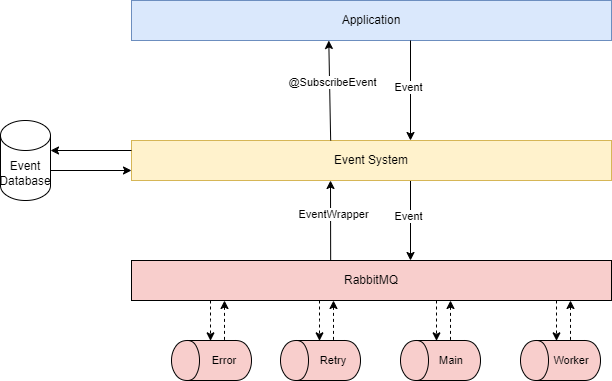

The diagram above was exported from draw.io. Its source (the exported page's mxGraphModel, read from the mxfile embedded in the PNG):
<mxGraphModel dx="157" dy="754" grid="1" gridSize="10" guides="1" tooltips="1" connect="1" arrows="1" fold="1" page="1" pageScale="1" pageWidth="827" pageHeight="1169" math="0" shadow="0">
  <root>
    <mxCell id="0" />
    <mxCell id="1" parent="0" />
    <mxCell id="c7CzLKt1Zic2BLSoH0fa-1" value="&lt;span&gt;RabbitMQ&lt;/span&gt;" style="whiteSpace=wrap;html=1;strokeColor=#000000;fontSize=12;fontColor=#000000;align=center;fillColor=#f8cecc;strokeWidth=1;" parent="1" vertex="1">
      <mxGeometry x="1001" y="460" width="480" height="40" as="geometry" />
    </mxCell>
    <mxCell id="c7CzLKt1Zic2BLSoH0fa-2" value="" style="shape=cylinder;whiteSpace=wrap;html=1;strokeColor=#000000;strokeWidth=1;fontFamily=Helvetica;fontSize=12;fontColor=#000000;align=center;rotation=-90;fillColor=#f8cecc;" parent="1" vertex="1">
      <mxGeometry x="1061" y="520" width="40" height="80" as="geometry" />
    </mxCell>
    <mxCell id="c7CzLKt1Zic2BLSoH0fa-3" value="" style="shape=cylinder;whiteSpace=wrap;html=1;strokeColor=#000000;strokeWidth=1;fontFamily=Helvetica;fontSize=12;fontColor=#000000;align=center;rotation=-90;fillColor=#f8cecc;" parent="1" vertex="1">
      <mxGeometry x="1290" y="520" width="40" height="80" as="geometry" />
    </mxCell>
    <mxCell id="c7CzLKt1Zic2BLSoH0fa-4" value="Error" style="text;html=1;strokeColor=none;fillColor=none;align=center;verticalAlign=middle;whiteSpace=wrap;rounded=1;fontFamily=Helvetica;fontSize=11;fontColor=#000000;strokeWidth=2;" parent="1" vertex="1">
      <mxGeometry x="1074" y="550" width="40" height="20" as="geometry" />
    </mxCell>
    <mxCell id="c7CzLKt1Zic2BLSoH0fa-5" value="Main" style="text;html=1;strokeColor=none;fillColor=none;align=center;verticalAlign=middle;whiteSpace=wrap;rounded=1;fontFamily=Helvetica;fontSize=11;fontColor=#000000;strokeWidth=2;" parent="1" vertex="1">
      <mxGeometry x="1301" y="550" width="40" height="20" as="geometry" />
    </mxCell>
    <mxCell id="c7CzLKt1Zic2BLSoH0fa-6" style="rounded=0;html=1;startArrow=none;startFill=0;endArrow=classic;jettySize=auto;orthogonalLoop=1;strokeColor=#000000;fontSize=12;fontColor=#000000;entryX=0.188;entryY=0;entryPerimeter=0;dashed=1;" parent="1" edge="1">
      <mxGeometry relative="1" as="geometry">
        <mxPoint x="1080" y="500" as="sourcePoint" />
        <mxPoint x="1080" y="540.3333333333333" as="targetPoint" />
        <Array as="points">
          <mxPoint x="1080" y="520" />
        </Array>
      </mxGeometry>
    </mxCell>
    <mxCell id="c7CzLKt1Zic2BLSoH0fa-7" style="rounded=0;html=1;startArrow=classic;startFill=1;endArrow=none;jettySize=auto;orthogonalLoop=1;strokeColor=#000000;fontSize=12;fontColor=#000000;entryX=0.217;entryY=0.008;entryPerimeter=0;endFill=0;dashed=1;" parent="1" edge="1">
      <mxGeometry relative="1" as="geometry">
        <mxPoint x="1094" y="500" as="sourcePoint" />
        <mxPoint x="1094" y="540.3333333333333" as="targetPoint" />
      </mxGeometry>
    </mxCell>
    <mxCell id="c7CzLKt1Zic2BLSoH0fa-8" style="rounded=0;html=1;startArrow=none;startFill=0;endArrow=classic;jettySize=auto;orthogonalLoop=1;strokeColor=#000000;fontSize=12;fontColor=#000000;entryX=0.188;entryY=0;entryPerimeter=0;dashed=1;" parent="1" edge="1">
      <mxGeometry relative="1" as="geometry">
        <mxPoint x="1306" y="500" as="sourcePoint" />
        <mxPoint x="1306" y="540.3333333333333" as="targetPoint" />
      </mxGeometry>
    </mxCell>
    <mxCell id="c7CzLKt1Zic2BLSoH0fa-9" style="rounded=0;html=1;startArrow=classic;startFill=1;endArrow=none;jettySize=auto;orthogonalLoop=1;strokeColor=#000000;fontSize=12;fontColor=#000000;entryX=0.217;entryY=0.008;entryPerimeter=0;endFill=0;dashed=1;" parent="1" edge="1">
      <mxGeometry relative="1" as="geometry">
        <mxPoint x="1320" y="500" as="sourcePoint" />
        <mxPoint x="1320" y="540.3333333333333" as="targetPoint" />
      </mxGeometry>
    </mxCell>
    <mxCell id="c7CzLKt1Zic2BLSoH0fa-10" value="" style="shape=cylinder;whiteSpace=wrap;html=1;strokeColor=#000000;strokeWidth=1;fontFamily=Helvetica;fontSize=12;fontColor=#000000;align=center;rotation=-90;fillColor=#f8cecc;" parent="1" vertex="1">
      <mxGeometry x="1170" y="520" width="40" height="80" as="geometry" />
    </mxCell>
    <mxCell id="c7CzLKt1Zic2BLSoH0fa-11" value="Retry" style="text;html=1;strokeColor=none;fillColor=none;align=center;verticalAlign=middle;whiteSpace=wrap;rounded=1;fontFamily=Helvetica;fontSize=11;fontColor=#000000;strokeWidth=2;" parent="1" vertex="1">
      <mxGeometry x="1183" y="550" width="40" height="20" as="geometry" />
    </mxCell>
    <mxCell id="c7CzLKt1Zic2BLSoH0fa-12" style="rounded=0;html=1;startArrow=none;startFill=0;endArrow=classic;jettySize=auto;orthogonalLoop=1;strokeColor=#000000;fontSize=12;fontColor=#000000;entryX=0.188;entryY=0;entryPerimeter=0;dashed=1;" parent="1" edge="1">
      <mxGeometry relative="1" as="geometry">
        <mxPoint x="1189" y="500" as="sourcePoint" />
        <mxPoint x="1189" y="540.3333333333333" as="targetPoint" />
        <Array as="points">
          <mxPoint x="1189" y="520" />
        </Array>
      </mxGeometry>
    </mxCell>
    <mxCell id="c7CzLKt1Zic2BLSoH0fa-13" style="rounded=0;html=1;startArrow=classic;startFill=1;endArrow=none;jettySize=auto;orthogonalLoop=1;strokeColor=#000000;fontSize=12;fontColor=#000000;entryX=0.217;entryY=0.008;entryPerimeter=0;endFill=0;dashed=1;" parent="1" edge="1">
      <mxGeometry relative="1" as="geometry">
        <mxPoint x="1203" y="500" as="sourcePoint" />
        <mxPoint x="1203" y="540.3333333333333" as="targetPoint" />
      </mxGeometry>
    </mxCell>
    <mxCell id="4" style="edgeStyle=orthogonalEdgeStyle;rounded=0;orthogonalLoop=1;jettySize=auto;html=1;exitX=0.75;exitY=1;exitDx=0;exitDy=0;entryX=0.75;entryY=0;entryDx=0;entryDy=0;" parent="1" edge="1">
      <mxGeometry relative="1" as="geometry">
        <mxPoint x="1279.9999999999998" y="380" as="sourcePoint" />
        <mxPoint x="1280" y="460" as="targetPoint" />
      </mxGeometry>
    </mxCell>
    <mxCell id="8" value="Event" style="edgeLabel;html=1;align=center;verticalAlign=middle;resizable=0;points=[];" parent="4" vertex="1" connectable="0">
      <mxGeometry x="-0.1207" y="-2" relative="1" as="geometry">
        <mxPoint as="offset" />
      </mxGeometry>
    </mxCell>
    <mxCell id="c7CzLKt1Zic2BLSoH0fa-14" value="&lt;span&gt;Event System&lt;/span&gt;" style="whiteSpace=wrap;html=1;strokeColor=#d6b656;fontSize=12;align=center;fillColor=#fff2cc;strokeWidth=1;" parent="1" vertex="1">
      <mxGeometry x="1001" y="340" width="480" height="40" as="geometry" />
    </mxCell>
    <mxCell id="2" value="&lt;span&gt;Application&lt;/span&gt;" style="whiteSpace=wrap;html=1;strokeColor=#6c8ebf;fontSize=12;align=center;fillColor=#dae8fc;strokeWidth=1;" parent="1" vertex="1">
      <mxGeometry x="1001" y="200" width="480" height="40" as="geometry" />
    </mxCell>
    <mxCell id="3" value="" style="endArrow=classic;html=1;rounded=0;entryX=0.75;entryY=0;entryDx=0;entryDy=0;exitX=0.75;exitY=1;exitDx=0;exitDy=0;" parent="1" edge="1">
      <mxGeometry width="50" height="50" relative="1" as="geometry">
        <mxPoint x="1279.9999999999998" y="240" as="sourcePoint" />
        <mxPoint x="1280" y="340" as="targetPoint" />
      </mxGeometry>
    </mxCell>
    <mxCell id="6" value="Event" style="edgeLabel;html=1;align=center;verticalAlign=middle;resizable=0;points=[];" parent="3" vertex="1" connectable="0">
      <mxGeometry x="-0.0759" y="-2" relative="1" as="geometry">
        <mxPoint as="offset" />
      </mxGeometry>
    </mxCell>
    <mxCell id="5" value="" style="endArrow=classic;html=1;rounded=0;entryX=0.683;entryY=1.017;entryDx=0;entryDy=0;entryPerimeter=0;" parent="1" edge="1">
      <mxGeometry width="50" height="50" relative="1" as="geometry">
        <mxPoint x="1200.16" y="459.32" as="sourcePoint" />
        <mxPoint x="1200.0000000000002" y="380.00000000000006" as="targetPoint" />
      </mxGeometry>
    </mxCell>
    <mxCell id="9" value="EventWrapper" style="edgeLabel;html=1;align=center;verticalAlign=middle;resizable=0;points=[];" parent="5" vertex="1" connectable="0">
      <mxGeometry x="0.1652" y="-2" relative="1" as="geometry">
        <mxPoint as="offset" />
      </mxGeometry>
    </mxCell>
    <mxCell id="10" value="" style="endArrow=classic;html=1;rounded=0;entryX=0.411;entryY=1;entryDx=0;entryDy=0;entryPerimeter=0;" parent="1" target="2" edge="1">
      <mxGeometry width="50" height="50" relative="1" as="geometry">
        <mxPoint x="1200.16" y="340" as="sourcePoint" />
        <mxPoint x="1200.0000000000002" y="260.68000000000006" as="targetPoint" />
      </mxGeometry>
    </mxCell>
    <mxCell id="11" value="@SubscribeEvent" style="edgeLabel;html=1;align=center;verticalAlign=middle;resizable=0;points=[];" parent="10" vertex="1" connectable="0">
      <mxGeometry x="0.1652" y="-2" relative="1" as="geometry">
        <mxPoint as="offset" />
      </mxGeometry>
    </mxCell>
    <mxCell id="14" style="edgeStyle=orthogonalEdgeStyle;rounded=0;orthogonalLoop=1;jettySize=auto;html=1;" parent="1" edge="1">
      <mxGeometry relative="1" as="geometry">
        <mxPoint x="920" y="370" as="sourcePoint" />
        <mxPoint x="1000.9999999999999" y="370" as="targetPoint" />
      </mxGeometry>
    </mxCell>
    <mxCell id="12" value="Event Database" style="shape=cylinder3;whiteSpace=wrap;html=1;boundedLbl=1;backgroundOutline=1;size=15;" parent="1" vertex="1">
      <mxGeometry x="870" y="320" width="50" height="80" as="geometry" />
    </mxCell>
    <mxCell id="13" style="edgeStyle=orthogonalEdgeStyle;rounded=0;orthogonalLoop=1;jettySize=auto;html=1;entryX=1;entryY=0.5;entryDx=0;entryDy=0;entryPerimeter=0;" parent="1" edge="1">
      <mxGeometry relative="1" as="geometry">
        <mxPoint x="1000.9999999999999" y="350" as="sourcePoint" />
        <mxPoint x="920" y="350" as="targetPoint" />
      </mxGeometry>
    </mxCell>
    <mxCell id="15" value="" style="shape=cylinder;whiteSpace=wrap;html=1;strokeColor=#000000;strokeWidth=1;fontFamily=Helvetica;fontSize=12;fontColor=#000000;align=center;rotation=-90;fillColor=#f8cecc;" vertex="1" parent="1">
      <mxGeometry x="1410" y="520" width="40" height="80" as="geometry" />
    </mxCell>
    <mxCell id="16" value="Worker" style="text;html=1;strokeColor=none;fillColor=none;align=center;verticalAlign=middle;whiteSpace=wrap;rounded=1;fontFamily=Helvetica;fontSize=11;fontColor=#000000;strokeWidth=2;" vertex="1" parent="1">
      <mxGeometry x="1421" y="550" width="40" height="20" as="geometry" />
    </mxCell>
    <mxCell id="17" style="rounded=0;html=1;startArrow=none;startFill=0;endArrow=classic;jettySize=auto;orthogonalLoop=1;strokeColor=#000000;fontSize=12;fontColor=#000000;entryX=0.188;entryY=0;entryPerimeter=0;dashed=1;" edge="1" parent="1">
      <mxGeometry relative="1" as="geometry">
        <mxPoint x="1426" y="500" as="sourcePoint" />
        <mxPoint x="1426" y="540.3333333333333" as="targetPoint" />
      </mxGeometry>
    </mxCell>
    <mxCell id="18" style="rounded=0;html=1;startArrow=classic;startFill=1;endArrow=none;jettySize=auto;orthogonalLoop=1;strokeColor=#000000;fontSize=12;fontColor=#000000;entryX=0.217;entryY=0.008;entryPerimeter=0;endFill=0;dashed=1;" edge="1" parent="1">
      <mxGeometry relative="1" as="geometry">
        <mxPoint x="1440" y="500" as="sourcePoint" />
        <mxPoint x="1440" y="540.3333333333333" as="targetPoint" />
      </mxGeometry>
    </mxCell>
  </root>
</mxGraphModel>